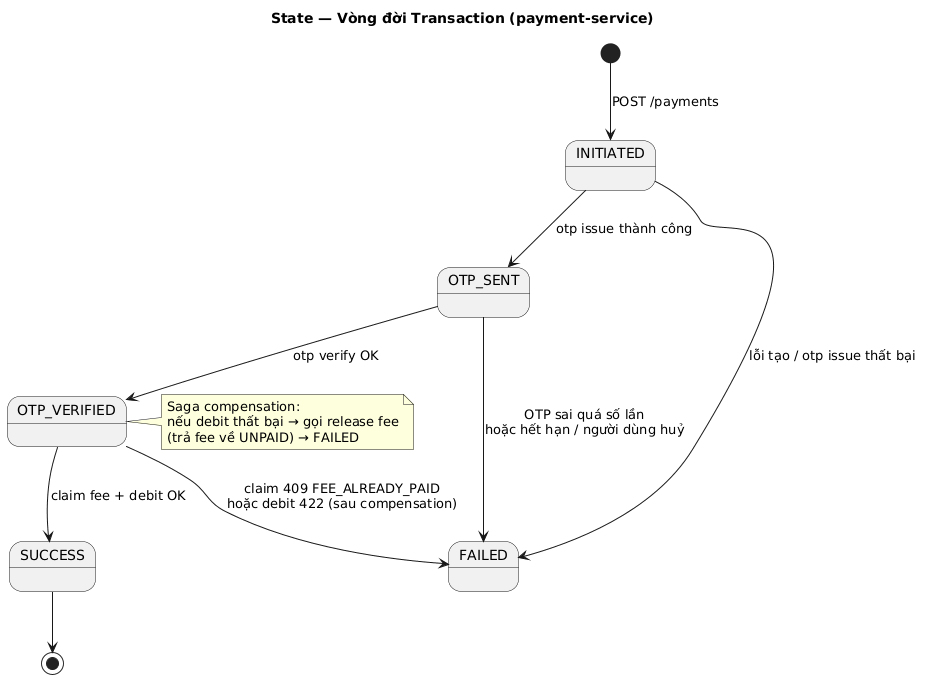

The diagram above was rendered by PlantUML. Its source (embedded in the PNG):
@startuml
title State — Vòng đời Transaction (payment-service)

[*] --> INITIATED : POST /payments
INITIATED --> OTP_SENT : otp issue thành công
OTP_SENT --> OTP_VERIFIED : otp verify OK
OTP_VERIFIED --> SUCCESS : claim fee + debit OK
SUCCESS --> [*]

INITIATED --> FAILED : lỗi tạo / otp issue thất bại
OTP_SENT --> FAILED : OTP sai quá số lần\nhoặc hết hạn / người dùng huỷ
OTP_VERIFIED --> FAILED : claim 409 FEE_ALREADY_PAID\nhoặc debit 422 (sau compensation)

note right of OTP_VERIFIED
  Saga compensation:
  nếu debit thất bại → gọi release fee
  (trả fee về UNPAID) → FAILED
end note
@enduml